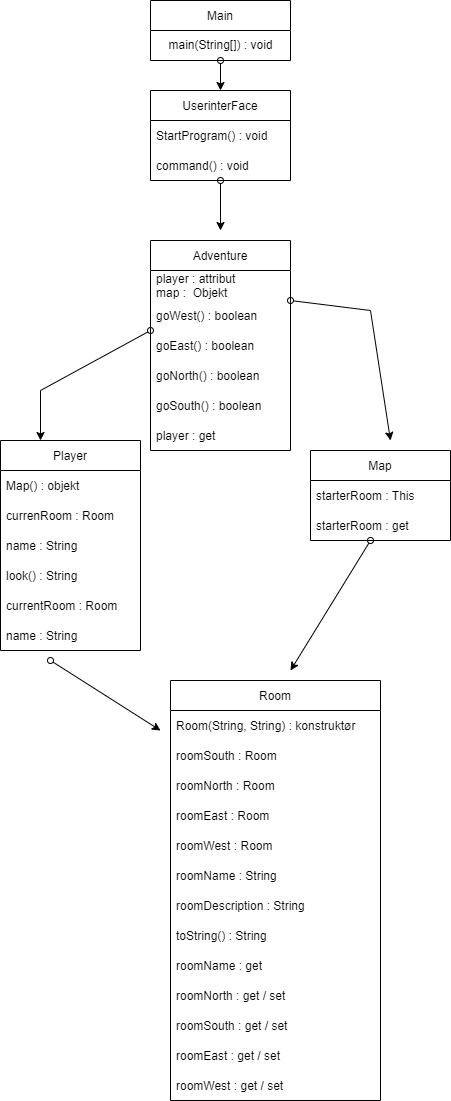

The diagram above was exported from draw.io. Its source (the exported page's mxGraphModel, read from the mxfile embedded in the PNG):
<mxGraphModel dx="782" dy="436" grid="1" gridSize="10" guides="1" tooltips="1" connect="1" arrows="1" fold="1" page="1" pageScale="1" pageWidth="2339" pageHeight="3300" math="0" shadow="0">
  <root>
    <mxCell id="0" />
    <mxCell id="1" parent="0" />
    <mxCell id="WSnxKYy-3Ri5bBxGoECZ-1" value="Main" style="swimlane;fontStyle=0;childLayout=stackLayout;horizontal=1;startSize=30;horizontalStack=0;resizeParent=1;resizeParentMax=0;resizeLast=0;collapsible=1;marginBottom=0;" parent="1" vertex="1">
      <mxGeometry x="160" y="110" width="140" height="60" as="geometry" />
    </mxCell>
    <mxCell id="WSnxKYy-3Ri5bBxGoECZ-21" value="main(String[]) : void" style="text;html=1;align=center;verticalAlign=middle;resizable=0;points=[];autosize=1;strokeColor=none;fillColor=none;" parent="WSnxKYy-3Ri5bBxGoECZ-1" vertex="1">
      <mxGeometry y="30" width="140" height="30" as="geometry" />
    </mxCell>
    <mxCell id="WSnxKYy-3Ri5bBxGoECZ-8" value="UserinterFace" style="swimlane;fontStyle=0;childLayout=stackLayout;horizontal=1;startSize=30;horizontalStack=0;resizeParent=1;resizeParentMax=0;resizeLast=0;collapsible=1;marginBottom=0;" parent="1" vertex="1">
      <mxGeometry x="160" y="200" width="140" height="90" as="geometry" />
    </mxCell>
    <mxCell id="WSnxKYy-3Ri5bBxGoECZ-2" value="StartProgram() : void" style="text;strokeColor=none;fillColor=none;align=left;verticalAlign=middle;spacingLeft=4;spacingRight=4;overflow=hidden;points=[[0,0.5],[1,0.5]];portConstraint=eastwest;rotatable=0;" parent="WSnxKYy-3Ri5bBxGoECZ-8" vertex="1">
      <mxGeometry y="30" width="140" height="30" as="geometry" />
    </mxCell>
    <mxCell id="WSnxKYy-3Ri5bBxGoECZ-23" value="command() : void" style="text;strokeColor=none;fillColor=none;align=left;verticalAlign=middle;spacingLeft=4;spacingRight=4;overflow=hidden;points=[[0,0.5],[1,0.5]];portConstraint=eastwest;rotatable=0;" parent="WSnxKYy-3Ri5bBxGoECZ-8" vertex="1">
      <mxGeometry y="60" width="140" height="30" as="geometry" />
    </mxCell>
    <mxCell id="WSnxKYy-3Ri5bBxGoECZ-15" value="" style="endArrow=classic;html=1;rounded=0;entryX=0.5;entryY=0;entryDx=0;entryDy=0;startArrow=oval;startFill=0;" parent="1" target="WSnxKYy-3Ri5bBxGoECZ-8" edge="1">
      <mxGeometry width="50" height="50" relative="1" as="geometry">
        <mxPoint x="230" y="170" as="sourcePoint" />
        <mxPoint x="260" y="170" as="targetPoint" />
      </mxGeometry>
    </mxCell>
    <mxCell id="WSnxKYy-3Ri5bBxGoECZ-19" value="Adventure" style="swimlane;fontStyle=0;childLayout=stackLayout;horizontal=1;startSize=30;horizontalStack=0;resizeParent=1;resizeParentMax=0;resizeLast=0;collapsible=1;marginBottom=0;" parent="1" vertex="1">
      <mxGeometry x="160" y="350" width="140" height="210" as="geometry" />
    </mxCell>
    <mxCell id="WSnxKYy-3Ri5bBxGoECZ-18" value="player : attribut&#10;map :  Objekt" style="text;strokeColor=none;fillColor=none;align=left;verticalAlign=middle;spacingLeft=4;spacingRight=4;overflow=hidden;points=[[0,0.5],[1,0.5]];portConstraint=eastwest;rotatable=0;" parent="WSnxKYy-3Ri5bBxGoECZ-19" vertex="1">
      <mxGeometry y="30" width="140" height="30" as="geometry" />
    </mxCell>
    <mxCell id="WSnxKYy-3Ri5bBxGoECZ-25" value="goWest() : boolean" style="text;strokeColor=none;fillColor=none;align=left;verticalAlign=middle;spacingLeft=4;spacingRight=4;overflow=hidden;points=[[0,0.5],[1,0.5]];portConstraint=eastwest;rotatable=0;" parent="WSnxKYy-3Ri5bBxGoECZ-19" vertex="1">
      <mxGeometry y="60" width="140" height="30" as="geometry" />
    </mxCell>
    <mxCell id="WSnxKYy-3Ri5bBxGoECZ-26" value="goEast() : boolean" style="text;strokeColor=none;fillColor=none;align=left;verticalAlign=middle;spacingLeft=4;spacingRight=4;overflow=hidden;points=[[0,0.5],[1,0.5]];portConstraint=eastwest;rotatable=0;" parent="WSnxKYy-3Ri5bBxGoECZ-19" vertex="1">
      <mxGeometry y="90" width="140" height="30" as="geometry" />
    </mxCell>
    <mxCell id="WSnxKYy-3Ri5bBxGoECZ-27" value="goNorth() : boolean" style="text;strokeColor=none;fillColor=none;align=left;verticalAlign=middle;spacingLeft=4;spacingRight=4;overflow=hidden;points=[[0,0.5],[1,0.5]];portConstraint=eastwest;rotatable=0;" parent="WSnxKYy-3Ri5bBxGoECZ-19" vertex="1">
      <mxGeometry y="120" width="140" height="30" as="geometry" />
    </mxCell>
    <mxCell id="WSnxKYy-3Ri5bBxGoECZ-28" value="goSouth() : boolean" style="text;strokeColor=none;fillColor=none;align=left;verticalAlign=middle;spacingLeft=4;spacingRight=4;overflow=hidden;points=[[0,0.5],[1,0.5]];portConstraint=eastwest;rotatable=0;" parent="WSnxKYy-3Ri5bBxGoECZ-19" vertex="1">
      <mxGeometry y="150" width="140" height="30" as="geometry" />
    </mxCell>
    <mxCell id="WSnxKYy-3Ri5bBxGoECZ-29" value="player : get" style="text;strokeColor=none;fillColor=none;align=left;verticalAlign=middle;spacingLeft=4;spacingRight=4;overflow=hidden;points=[[0,0.5],[1,0.5]];portConstraint=eastwest;rotatable=0;" parent="WSnxKYy-3Ri5bBxGoECZ-19" vertex="1">
      <mxGeometry y="180" width="140" height="30" as="geometry" />
    </mxCell>
    <mxCell id="WSnxKYy-3Ri5bBxGoECZ-24" value="" style="endArrow=classic;html=1;rounded=0;startArrow=oval;startFill=0;" parent="1" edge="1">
      <mxGeometry width="50" height="50" relative="1" as="geometry">
        <mxPoint x="230" y="290" as="sourcePoint" />
        <mxPoint x="230" y="340" as="targetPoint" />
        <Array as="points" />
      </mxGeometry>
    </mxCell>
    <mxCell id="WSnxKYy-3Ri5bBxGoECZ-31" value="Map" style="swimlane;fontStyle=0;childLayout=stackLayout;horizontal=1;startSize=30;horizontalStack=0;resizeParent=1;resizeParentMax=0;resizeLast=0;collapsible=1;marginBottom=0;" parent="1" vertex="1">
      <mxGeometry x="320" y="560" width="140" height="90" as="geometry" />
    </mxCell>
    <mxCell id="WSnxKYy-3Ri5bBxGoECZ-37" value="starterRoom : This" style="text;strokeColor=none;fillColor=none;align=left;verticalAlign=middle;spacingLeft=4;spacingRight=4;overflow=hidden;points=[[0,0.5],[1,0.5]];portConstraint=eastwest;rotatable=0;" parent="WSnxKYy-3Ri5bBxGoECZ-31" vertex="1">
      <mxGeometry y="30" width="140" height="30" as="geometry" />
    </mxCell>
    <mxCell id="WSnxKYy-3Ri5bBxGoECZ-38" value="starterRoom : get" style="text;strokeColor=none;fillColor=none;align=left;verticalAlign=middle;spacingLeft=4;spacingRight=4;overflow=hidden;points=[[0,0.5],[1,0.5]];portConstraint=eastwest;rotatable=0;" parent="WSnxKYy-3Ri5bBxGoECZ-31" vertex="1">
      <mxGeometry y="60" width="140" height="30" as="geometry" />
    </mxCell>
    <mxCell id="WSnxKYy-3Ri5bBxGoECZ-39" value="Player" style="swimlane;fontStyle=0;childLayout=stackLayout;horizontal=1;startSize=30;horizontalStack=0;resizeParent=1;resizeParentMax=0;resizeLast=0;collapsible=1;marginBottom=0;" parent="1" vertex="1">
      <mxGeometry x="10" y="550" width="140" height="210" as="geometry" />
    </mxCell>
    <mxCell id="WSnxKYy-3Ri5bBxGoECZ-40" value="Map() : objekt" style="text;strokeColor=none;fillColor=none;align=left;verticalAlign=middle;spacingLeft=4;spacingRight=4;overflow=hidden;points=[[0,0.5],[1,0.5]];portConstraint=eastwest;rotatable=0;" parent="WSnxKYy-3Ri5bBxGoECZ-39" vertex="1">
      <mxGeometry y="30" width="140" height="30" as="geometry" />
    </mxCell>
    <mxCell id="WSnxKYy-3Ri5bBxGoECZ-41" value="currenRoom : Room" style="text;strokeColor=none;fillColor=none;align=left;verticalAlign=middle;spacingLeft=4;spacingRight=4;overflow=hidden;points=[[0,0.5],[1,0.5]];portConstraint=eastwest;rotatable=0;" parent="WSnxKYy-3Ri5bBxGoECZ-39" vertex="1">
      <mxGeometry y="60" width="140" height="30" as="geometry" />
    </mxCell>
    <mxCell id="WSnxKYy-3Ri5bBxGoECZ-42" value="name : String" style="text;strokeColor=none;fillColor=none;align=left;verticalAlign=middle;spacingLeft=4;spacingRight=4;overflow=hidden;points=[[0,0.5],[1,0.5]];portConstraint=eastwest;rotatable=0;" parent="WSnxKYy-3Ri5bBxGoECZ-39" vertex="1">
      <mxGeometry y="90" width="140" height="30" as="geometry" />
    </mxCell>
    <mxCell id="WSnxKYy-3Ri5bBxGoECZ-48" value="look() : String" style="text;strokeColor=none;fillColor=none;align=left;verticalAlign=middle;spacingLeft=4;spacingRight=4;overflow=hidden;points=[[0,0.5],[1,0.5]];portConstraint=eastwest;rotatable=0;" parent="WSnxKYy-3Ri5bBxGoECZ-39" vertex="1">
      <mxGeometry y="120" width="140" height="30" as="geometry" />
    </mxCell>
    <mxCell id="WSnxKYy-3Ri5bBxGoECZ-49" value="currentRoom : Room" style="text;strokeColor=none;fillColor=none;align=left;verticalAlign=middle;spacingLeft=4;spacingRight=4;overflow=hidden;points=[[0,0.5],[1,0.5]];portConstraint=eastwest;rotatable=0;" parent="WSnxKYy-3Ri5bBxGoECZ-39" vertex="1">
      <mxGeometry y="150" width="140" height="30" as="geometry" />
    </mxCell>
    <mxCell id="WSnxKYy-3Ri5bBxGoECZ-50" value="name : String" style="text;strokeColor=none;fillColor=none;align=left;verticalAlign=middle;spacingLeft=4;spacingRight=4;overflow=hidden;points=[[0,0.5],[1,0.5]];portConstraint=eastwest;rotatable=0;" parent="WSnxKYy-3Ri5bBxGoECZ-39" vertex="1">
      <mxGeometry y="180" width="140" height="30" as="geometry" />
    </mxCell>
    <mxCell id="WSnxKYy-3Ri5bBxGoECZ-43" value="Room" style="swimlane;fontStyle=0;childLayout=stackLayout;horizontal=1;startSize=30;horizontalStack=0;resizeParent=1;resizeParentMax=0;resizeLast=0;collapsible=1;marginBottom=0;" parent="1" vertex="1">
      <mxGeometry x="180" y="790" width="210" height="420" as="geometry" />
    </mxCell>
    <mxCell id="WSnxKYy-3Ri5bBxGoECZ-44" value="Room(String, String) : konstruktør" style="text;strokeColor=none;fillColor=none;align=left;verticalAlign=middle;spacingLeft=4;spacingRight=4;overflow=hidden;points=[[0,0.5],[1,0.5]];portConstraint=eastwest;rotatable=0;" parent="WSnxKYy-3Ri5bBxGoECZ-43" vertex="1">
      <mxGeometry y="30" width="210" height="30" as="geometry" />
    </mxCell>
    <mxCell id="WSnxKYy-3Ri5bBxGoECZ-45" value="roomSouth : Room" style="text;strokeColor=none;fillColor=none;align=left;verticalAlign=middle;spacingLeft=4;spacingRight=4;overflow=hidden;points=[[0,0.5],[1,0.5]];portConstraint=eastwest;rotatable=0;" parent="WSnxKYy-3Ri5bBxGoECZ-43" vertex="1">
      <mxGeometry y="60" width="210" height="30" as="geometry" />
    </mxCell>
    <mxCell id="WSnxKYy-3Ri5bBxGoECZ-46" value="roomNorth : Room" style="text;strokeColor=none;fillColor=none;align=left;verticalAlign=middle;spacingLeft=4;spacingRight=4;overflow=hidden;points=[[0,0.5],[1,0.5]];portConstraint=eastwest;rotatable=0;" parent="WSnxKYy-3Ri5bBxGoECZ-43" vertex="1">
      <mxGeometry y="90" width="210" height="30" as="geometry" />
    </mxCell>
    <mxCell id="WSnxKYy-3Ri5bBxGoECZ-47" value="roomEast : Room" style="text;strokeColor=none;fillColor=none;align=left;verticalAlign=middle;spacingLeft=4;spacingRight=4;overflow=hidden;points=[[0,0.5],[1,0.5]];portConstraint=eastwest;rotatable=0;" parent="WSnxKYy-3Ri5bBxGoECZ-43" vertex="1">
      <mxGeometry y="120" width="210" height="30" as="geometry" />
    </mxCell>
    <mxCell id="WSnxKYy-3Ri5bBxGoECZ-51" value="roomWest : Room" style="text;strokeColor=none;fillColor=none;align=left;verticalAlign=middle;spacingLeft=4;spacingRight=4;overflow=hidden;points=[[0,0.5],[1,0.5]];portConstraint=eastwest;rotatable=0;" parent="WSnxKYy-3Ri5bBxGoECZ-43" vertex="1">
      <mxGeometry y="150" width="210" height="30" as="geometry" />
    </mxCell>
    <mxCell id="WSnxKYy-3Ri5bBxGoECZ-52" value="roomName : String" style="text;strokeColor=none;fillColor=none;align=left;verticalAlign=middle;spacingLeft=4;spacingRight=4;overflow=hidden;points=[[0,0.5],[1,0.5]];portConstraint=eastwest;rotatable=0;" parent="WSnxKYy-3Ri5bBxGoECZ-43" vertex="1">
      <mxGeometry y="180" width="210" height="30" as="geometry" />
    </mxCell>
    <mxCell id="WSnxKYy-3Ri5bBxGoECZ-53" value="roomDescription : String" style="text;strokeColor=none;fillColor=none;align=left;verticalAlign=middle;spacingLeft=4;spacingRight=4;overflow=hidden;points=[[0,0.5],[1,0.5]];portConstraint=eastwest;rotatable=0;" parent="WSnxKYy-3Ri5bBxGoECZ-43" vertex="1">
      <mxGeometry y="210" width="210" height="30" as="geometry" />
    </mxCell>
    <mxCell id="WSnxKYy-3Ri5bBxGoECZ-54" value="toString() : String" style="text;strokeColor=none;fillColor=none;align=left;verticalAlign=middle;spacingLeft=4;spacingRight=4;overflow=hidden;points=[[0,0.5],[1,0.5]];portConstraint=eastwest;rotatable=0;" parent="WSnxKYy-3Ri5bBxGoECZ-43" vertex="1">
      <mxGeometry y="240" width="210" height="30" as="geometry" />
    </mxCell>
    <mxCell id="WSnxKYy-3Ri5bBxGoECZ-55" value="roomName : get" style="text;strokeColor=none;fillColor=none;align=left;verticalAlign=middle;spacingLeft=4;spacingRight=4;overflow=hidden;points=[[0,0.5],[1,0.5]];portConstraint=eastwest;rotatable=0;" parent="WSnxKYy-3Ri5bBxGoECZ-43" vertex="1">
      <mxGeometry y="270" width="210" height="30" as="geometry" />
    </mxCell>
    <mxCell id="WSnxKYy-3Ri5bBxGoECZ-56" value="roomNorth : get / set" style="text;strokeColor=none;fillColor=none;align=left;verticalAlign=middle;spacingLeft=4;spacingRight=4;overflow=hidden;points=[[0,0.5],[1,0.5]];portConstraint=eastwest;rotatable=0;" parent="WSnxKYy-3Ri5bBxGoECZ-43" vertex="1">
      <mxGeometry y="300" width="210" height="30" as="geometry" />
    </mxCell>
    <mxCell id="WSnxKYy-3Ri5bBxGoECZ-57" value="roomSouth : get / set" style="text;strokeColor=none;fillColor=none;align=left;verticalAlign=middle;spacingLeft=4;spacingRight=4;overflow=hidden;points=[[0,0.5],[1,0.5]];portConstraint=eastwest;rotatable=0;" parent="WSnxKYy-3Ri5bBxGoECZ-43" vertex="1">
      <mxGeometry y="330" width="210" height="30" as="geometry" />
    </mxCell>
    <mxCell id="WSnxKYy-3Ri5bBxGoECZ-58" value="roomEast : get / set" style="text;strokeColor=none;fillColor=none;align=left;verticalAlign=middle;spacingLeft=4;spacingRight=4;overflow=hidden;points=[[0,0.5],[1,0.5]];portConstraint=eastwest;rotatable=0;" parent="WSnxKYy-3Ri5bBxGoECZ-43" vertex="1">
      <mxGeometry y="360" width="210" height="30" as="geometry" />
    </mxCell>
    <mxCell id="WSnxKYy-3Ri5bBxGoECZ-59" value="roomWest : get / set" style="text;strokeColor=none;fillColor=none;align=left;verticalAlign=middle;spacingLeft=4;spacingRight=4;overflow=hidden;points=[[0,0.5],[1,0.5]];portConstraint=eastwest;rotatable=0;" parent="WSnxKYy-3Ri5bBxGoECZ-43" vertex="1">
      <mxGeometry y="390" width="210" height="30" as="geometry" />
    </mxCell>
    <mxCell id="WSnxKYy-3Ri5bBxGoECZ-60" value="" style="endArrow=classic;html=1;rounded=0;startArrow=oval;startFill=0;exitX=1;exitY=0;exitDx=0;exitDy=0;exitPerimeter=0;" parent="1" source="WSnxKYy-3Ri5bBxGoECZ-25" edge="1">
      <mxGeometry width="50" height="50" relative="1" as="geometry">
        <mxPoint x="320" y="410" as="sourcePoint" />
        <mxPoint x="400" y="550" as="targetPoint" />
        <Array as="points">
          <mxPoint x="380" y="420" />
        </Array>
      </mxGeometry>
    </mxCell>
    <mxCell id="WSnxKYy-3Ri5bBxGoECZ-61" value="" style="endArrow=classic;html=1;rounded=0;startArrow=oval;startFill=0;" parent="1" edge="1">
      <mxGeometry width="50" height="50" relative="1" as="geometry">
        <mxPoint x="160" y="440" as="sourcePoint" />
        <mxPoint x="50" y="550" as="targetPoint" />
        <Array as="points">
          <mxPoint x="50" y="500" />
        </Array>
      </mxGeometry>
    </mxCell>
    <mxCell id="WSnxKYy-3Ri5bBxGoECZ-62" value="" style="endArrow=classic;html=1;rounded=0;startArrow=oval;startFill=0;" parent="1" edge="1">
      <mxGeometry width="50" height="50" relative="1" as="geometry">
        <mxPoint x="380" y="650" as="sourcePoint" />
        <mxPoint x="300" y="780" as="targetPoint" />
        <Array as="points" />
      </mxGeometry>
    </mxCell>
    <mxCell id="WSnxKYy-3Ri5bBxGoECZ-63" value="" style="endArrow=classic;html=1;rounded=0;startArrow=oval;startFill=0;" parent="1" edge="1">
      <mxGeometry width="50" height="50" relative="1" as="geometry">
        <mxPoint x="60" y="770" as="sourcePoint" />
        <mxPoint x="170" y="840" as="targetPoint" />
        <Array as="points" />
      </mxGeometry>
    </mxCell>
  </root>
</mxGraphModel>